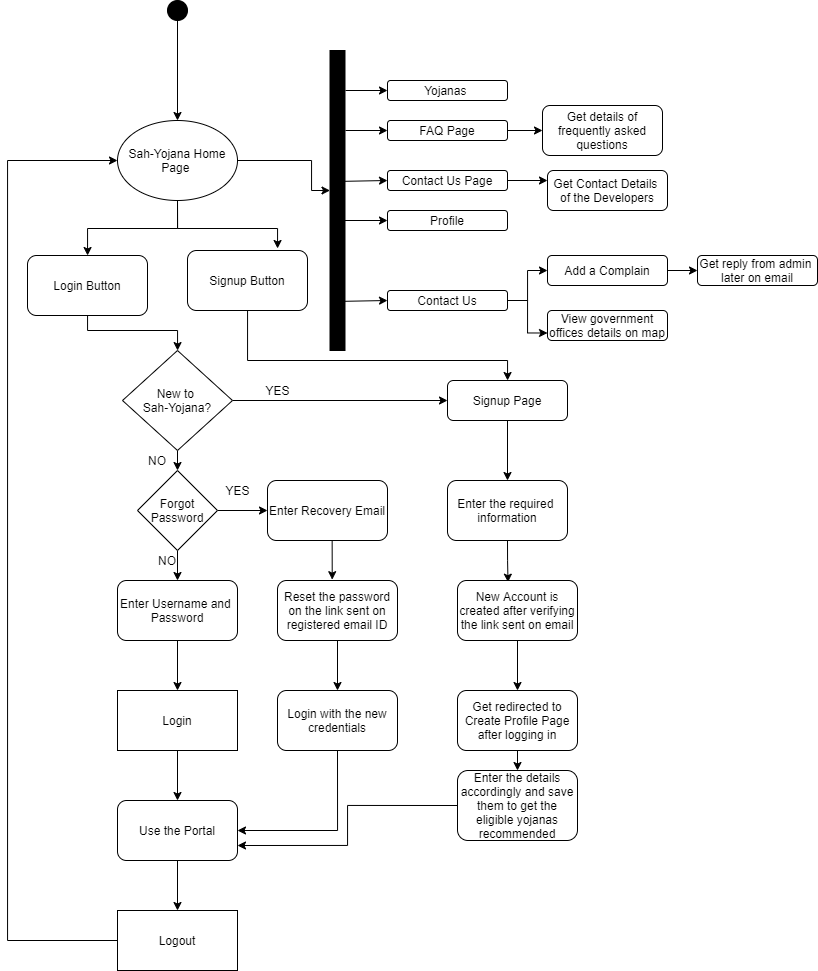

The diagram above was exported from draw.io. Its source (the exported page's mxGraphModel, read from the mxfile embedded in the PNG):
<mxGraphModel dx="1021" dy="2228" grid="1" gridSize="10" guides="1" tooltips="1" connect="1" arrows="1" fold="1" page="1" pageScale="1" pageWidth="1169" pageHeight="1654" math="0" shadow="0">
  <root>
    <mxCell id="WIyWlLk6GJQsqaUBKTNV-0" />
    <mxCell id="WIyWlLk6GJQsqaUBKTNV-1" parent="WIyWlLk6GJQsqaUBKTNV-0" />
    <mxCell id="FpKE-sDqR-hBrcB8POGW-7" value="" style="edgeStyle=orthogonalEdgeStyle;rounded=0;orthogonalLoop=1;jettySize=auto;html=1;" parent="WIyWlLk6GJQsqaUBKTNV-1" source="FpKE-sDqR-hBrcB8POGW-1" target="FpKE-sDqR-hBrcB8POGW-4" edge="1">
      <mxGeometry relative="1" as="geometry">
        <Array as="points">
          <mxPoint x="390" y="188" />
          <mxPoint x="300" y="188" />
        </Array>
      </mxGeometry>
    </mxCell>
    <mxCell id="FpKE-sDqR-hBrcB8POGW-40" style="edgeStyle=orthogonalEdgeStyle;rounded=0;orthogonalLoop=1;jettySize=auto;html=1;exitX=1;exitY=0.5;exitDx=0;exitDy=0;" parent="WIyWlLk6GJQsqaUBKTNV-1" source="FpKE-sDqR-hBrcB8POGW-1" target="FpKE-sDqR-hBrcB8POGW-39" edge="1">
      <mxGeometry relative="1" as="geometry">
        <mxPoint x="524" y="120" as="targetPoint" />
        <Array as="points">
          <mxPoint x="524" y="120" />
          <mxPoint x="524" y="150" />
        </Array>
      </mxGeometry>
    </mxCell>
    <mxCell id="El6fBOQaS97tJ9kAMZ13-6" style="edgeStyle=orthogonalEdgeStyle;rounded=0;orthogonalLoop=1;jettySize=auto;html=1;" edge="1" parent="WIyWlLk6GJQsqaUBKTNV-1">
      <mxGeometry relative="1" as="geometry">
        <mxPoint x="390" y="158" as="sourcePoint" />
        <mxPoint x="490.05882352941194" y="207.99999999999955" as="targetPoint" />
        <Array as="points">
          <mxPoint x="390" y="188" />
          <mxPoint x="490" y="188" />
        </Array>
      </mxGeometry>
    </mxCell>
    <mxCell id="FpKE-sDqR-hBrcB8POGW-1" value="Sah-Yojana Home&lt;br&gt;Page&amp;nbsp;" style="ellipse;whiteSpace=wrap;html=1;" parent="WIyWlLk6GJQsqaUBKTNV-1" vertex="1">
      <mxGeometry x="330" y="80" width="120" height="80" as="geometry" />
    </mxCell>
    <mxCell id="FpKE-sDqR-hBrcB8POGW-2" value="" style="ellipse;whiteSpace=wrap;html=1;aspect=fixed;fillColor=#000000;" parent="WIyWlLk6GJQsqaUBKTNV-1" vertex="1">
      <mxGeometry x="380" y="-40" width="20" height="20" as="geometry" />
    </mxCell>
    <mxCell id="FpKE-sDqR-hBrcB8POGW-3" value="" style="endArrow=classic;html=1;exitX=0.5;exitY=1;exitDx=0;exitDy=0;entryX=0.5;entryY=0;entryDx=0;entryDy=0;" parent="WIyWlLk6GJQsqaUBKTNV-1" source="FpKE-sDqR-hBrcB8POGW-2" target="FpKE-sDqR-hBrcB8POGW-1" edge="1">
      <mxGeometry width="50" height="50" relative="1" as="geometry">
        <mxPoint x="560" y="130" as="sourcePoint" />
        <mxPoint x="610" y="80" as="targetPoint" />
      </mxGeometry>
    </mxCell>
    <mxCell id="FpKE-sDqR-hBrcB8POGW-6" value="" style="edgeStyle=orthogonalEdgeStyle;rounded=0;orthogonalLoop=1;jettySize=auto;html=1;" parent="WIyWlLk6GJQsqaUBKTNV-1" source="FpKE-sDqR-hBrcB8POGW-4" target="FpKE-sDqR-hBrcB8POGW-5" edge="1">
      <mxGeometry relative="1" as="geometry">
        <Array as="points">
          <mxPoint x="300" y="290" />
          <mxPoint x="390" y="290" />
        </Array>
      </mxGeometry>
    </mxCell>
    <mxCell id="FpKE-sDqR-hBrcB8POGW-4" value="Login Button" style="rounded=1;whiteSpace=wrap;html=1;fillColor=#FFFFFF;" parent="WIyWlLk6GJQsqaUBKTNV-1" vertex="1">
      <mxGeometry x="240" y="215" width="120" height="60" as="geometry" />
    </mxCell>
    <mxCell id="FpKE-sDqR-hBrcB8POGW-23" style="edgeStyle=orthogonalEdgeStyle;rounded=0;orthogonalLoop=1;jettySize=auto;html=1;exitX=0.5;exitY=1;exitDx=0;exitDy=0;entryX=0.5;entryY=0;entryDx=0;entryDy=0;" parent="WIyWlLk6GJQsqaUBKTNV-1" source="FpKE-sDqR-hBrcB8POGW-5" target="FpKE-sDqR-hBrcB8POGW-19" edge="1">
      <mxGeometry relative="1" as="geometry" />
    </mxCell>
    <mxCell id="FpKE-sDqR-hBrcB8POGW-33" style="edgeStyle=orthogonalEdgeStyle;rounded=0;orthogonalLoop=1;jettySize=auto;html=1;exitX=1;exitY=0.5;exitDx=0;exitDy=0;entryX=0;entryY=0.5;entryDx=0;entryDy=0;" parent="WIyWlLk6GJQsqaUBKTNV-1" source="FpKE-sDqR-hBrcB8POGW-5" target="FpKE-sDqR-hBrcB8POGW-31" edge="1">
      <mxGeometry relative="1" as="geometry" />
    </mxCell>
    <mxCell id="FpKE-sDqR-hBrcB8POGW-5" value="New to&amp;nbsp;&lt;br&gt;Sah-Yojana?" style="rhombus;whiteSpace=wrap;html=1;fillColor=#FFFFFF;" parent="WIyWlLk6GJQsqaUBKTNV-1" vertex="1">
      <mxGeometry x="335" y="310" width="110" height="100" as="geometry" />
    </mxCell>
    <mxCell id="FpKE-sDqR-hBrcB8POGW-13" style="edgeStyle=orthogonalEdgeStyle;rounded=0;orthogonalLoop=1;jettySize=auto;html=1;exitX=0.5;exitY=1;exitDx=0;exitDy=0;entryX=0.5;entryY=0;entryDx=0;entryDy=0;" parent="WIyWlLk6GJQsqaUBKTNV-1" source="FpKE-sDqR-hBrcB8POGW-8" target="FpKE-sDqR-hBrcB8POGW-9" edge="1">
      <mxGeometry relative="1" as="geometry" />
    </mxCell>
    <mxCell id="FpKE-sDqR-hBrcB8POGW-8" value="Enter Username and&amp;nbsp;&lt;br&gt;Password" style="rounded=1;whiteSpace=wrap;html=1;fillColor=#FFFFFF;" parent="WIyWlLk6GJQsqaUBKTNV-1" vertex="1">
      <mxGeometry x="330" y="540" width="120" height="60" as="geometry" />
    </mxCell>
    <mxCell id="FpKE-sDqR-hBrcB8POGW-14" style="edgeStyle=orthogonalEdgeStyle;rounded=0;orthogonalLoop=1;jettySize=auto;html=1;exitX=0.5;exitY=1;exitDx=0;exitDy=0;entryX=0.5;entryY=0;entryDx=0;entryDy=0;" parent="WIyWlLk6GJQsqaUBKTNV-1" source="FpKE-sDqR-hBrcB8POGW-9" target="FpKE-sDqR-hBrcB8POGW-10" edge="1">
      <mxGeometry relative="1" as="geometry" />
    </mxCell>
    <mxCell id="FpKE-sDqR-hBrcB8POGW-9" value="Login" style="rounded=0;whiteSpace=wrap;html=1;fillColor=#FFFFFF;" parent="WIyWlLk6GJQsqaUBKTNV-1" vertex="1">
      <mxGeometry x="330" y="650" width="120" height="60" as="geometry" />
    </mxCell>
    <mxCell id="FpKE-sDqR-hBrcB8POGW-15" style="edgeStyle=orthogonalEdgeStyle;rounded=0;orthogonalLoop=1;jettySize=auto;html=1;exitX=0.5;exitY=1;exitDx=0;exitDy=0;entryX=0.5;entryY=0;entryDx=0;entryDy=0;" parent="WIyWlLk6GJQsqaUBKTNV-1" source="FpKE-sDqR-hBrcB8POGW-10" target="FpKE-sDqR-hBrcB8POGW-11" edge="1">
      <mxGeometry relative="1" as="geometry" />
    </mxCell>
    <mxCell id="FpKE-sDqR-hBrcB8POGW-10" value="Use the Portal" style="rounded=1;whiteSpace=wrap;html=1;fillColor=#FFFFFF;" parent="WIyWlLk6GJQsqaUBKTNV-1" vertex="1">
      <mxGeometry x="330" y="760" width="120" height="60" as="geometry" />
    </mxCell>
    <mxCell id="FpKE-sDqR-hBrcB8POGW-16" style="edgeStyle=orthogonalEdgeStyle;rounded=0;orthogonalLoop=1;jettySize=auto;html=1;exitX=0;exitY=0.5;exitDx=0;exitDy=0;entryX=0;entryY=0.5;entryDx=0;entryDy=0;" parent="WIyWlLk6GJQsqaUBKTNV-1" source="FpKE-sDqR-hBrcB8POGW-11" target="FpKE-sDqR-hBrcB8POGW-1" edge="1">
      <mxGeometry relative="1" as="geometry">
        <Array as="points">
          <mxPoint x="220" y="900" />
          <mxPoint x="220" y="120" />
        </Array>
      </mxGeometry>
    </mxCell>
    <mxCell id="FpKE-sDqR-hBrcB8POGW-11" value="Logout" style="rounded=0;whiteSpace=wrap;html=1;fillColor=#FFFFFF;" parent="WIyWlLk6GJQsqaUBKTNV-1" vertex="1">
      <mxGeometry x="330" y="870" width="120" height="60" as="geometry" />
    </mxCell>
    <mxCell id="FpKE-sDqR-hBrcB8POGW-18" value="NO" style="text;html=1;strokeColor=none;fillColor=none;align=center;verticalAlign=middle;whiteSpace=wrap;rounded=0;" parent="WIyWlLk6GJQsqaUBKTNV-1" vertex="1">
      <mxGeometry x="350" y="410" width="40" height="20" as="geometry" />
    </mxCell>
    <mxCell id="FpKE-sDqR-hBrcB8POGW-21" style="edgeStyle=orthogonalEdgeStyle;rounded=0;orthogonalLoop=1;jettySize=auto;html=1;exitX=0.5;exitY=1;exitDx=0;exitDy=0;entryX=0.5;entryY=0;entryDx=0;entryDy=0;" parent="WIyWlLk6GJQsqaUBKTNV-1" source="FpKE-sDqR-hBrcB8POGW-19" target="FpKE-sDqR-hBrcB8POGW-8" edge="1">
      <mxGeometry relative="1" as="geometry" />
    </mxCell>
    <mxCell id="FpKE-sDqR-hBrcB8POGW-25" style="edgeStyle=orthogonalEdgeStyle;rounded=0;orthogonalLoop=1;jettySize=auto;html=1;exitX=1;exitY=0.5;exitDx=0;exitDy=0;entryX=0;entryY=0.5;entryDx=0;entryDy=0;" parent="WIyWlLk6GJQsqaUBKTNV-1" source="FpKE-sDqR-hBrcB8POGW-19" target="FpKE-sDqR-hBrcB8POGW-24" edge="1">
      <mxGeometry relative="1" as="geometry" />
    </mxCell>
    <mxCell id="FpKE-sDqR-hBrcB8POGW-19" value="Forgot Password" style="rhombus;whiteSpace=wrap;html=1;fillColor=#FFFFFF;" parent="WIyWlLk6GJQsqaUBKTNV-1" vertex="1">
      <mxGeometry x="350" y="430" width="80" height="80" as="geometry" />
    </mxCell>
    <mxCell id="FpKE-sDqR-hBrcB8POGW-22" value="NO" style="text;html=1;strokeColor=none;fillColor=none;align=center;verticalAlign=middle;whiteSpace=wrap;rounded=0;" parent="WIyWlLk6GJQsqaUBKTNV-1" vertex="1">
      <mxGeometry x="360" y="510" width="40" height="20" as="geometry" />
    </mxCell>
    <mxCell id="FpKE-sDqR-hBrcB8POGW-30" style="edgeStyle=orthogonalEdgeStyle;rounded=0;orthogonalLoop=1;jettySize=auto;html=1;exitX=0.5;exitY=1;exitDx=0;exitDy=0;entryX=0.456;entryY=-0.014;entryDx=0;entryDy=0;entryPerimeter=0;" parent="WIyWlLk6GJQsqaUBKTNV-1" source="FpKE-sDqR-hBrcB8POGW-24" target="FpKE-sDqR-hBrcB8POGW-26" edge="1">
      <mxGeometry relative="1" as="geometry" />
    </mxCell>
    <mxCell id="FpKE-sDqR-hBrcB8POGW-24" value="Enter Recovery Email" style="rounded=1;whiteSpace=wrap;html=1;fillColor=#FFFFFF;" parent="WIyWlLk6GJQsqaUBKTNV-1" vertex="1">
      <mxGeometry x="480" y="440" width="120" height="60" as="geometry" />
    </mxCell>
    <mxCell id="FpKE-sDqR-hBrcB8POGW-29" style="edgeStyle=orthogonalEdgeStyle;rounded=0;orthogonalLoop=1;jettySize=auto;html=1;exitX=0.5;exitY=1;exitDx=0;exitDy=0;entryX=0.5;entryY=0;entryDx=0;entryDy=0;" parent="WIyWlLk6GJQsqaUBKTNV-1" source="FpKE-sDqR-hBrcB8POGW-26" target="FpKE-sDqR-hBrcB8POGW-27" edge="1">
      <mxGeometry relative="1" as="geometry" />
    </mxCell>
    <mxCell id="FpKE-sDqR-hBrcB8POGW-26" value="Reset the password on the link sent on registered email ID" style="rounded=1;whiteSpace=wrap;html=1;fillColor=#FFFFFF;" parent="WIyWlLk6GJQsqaUBKTNV-1" vertex="1">
      <mxGeometry x="490" y="540" width="120" height="60" as="geometry" />
    </mxCell>
    <mxCell id="FpKE-sDqR-hBrcB8POGW-28" style="edgeStyle=orthogonalEdgeStyle;rounded=0;orthogonalLoop=1;jettySize=auto;html=1;exitX=0.5;exitY=1;exitDx=0;exitDy=0;entryX=1;entryY=0.5;entryDx=0;entryDy=0;" parent="WIyWlLk6GJQsqaUBKTNV-1" source="FpKE-sDqR-hBrcB8POGW-27" target="FpKE-sDqR-hBrcB8POGW-10" edge="1">
      <mxGeometry relative="1" as="geometry" />
    </mxCell>
    <mxCell id="FpKE-sDqR-hBrcB8POGW-27" value="Login with the new&lt;br&gt;credentials" style="rounded=1;whiteSpace=wrap;html=1;fillColor=#FFFFFF;" parent="WIyWlLk6GJQsqaUBKTNV-1" vertex="1">
      <mxGeometry x="490" y="650" width="120" height="60" as="geometry" />
    </mxCell>
    <mxCell id="FpKE-sDqR-hBrcB8POGW-34" style="edgeStyle=orthogonalEdgeStyle;rounded=0;orthogonalLoop=1;jettySize=auto;html=1;exitX=0.5;exitY=1;exitDx=0;exitDy=0;" parent="WIyWlLk6GJQsqaUBKTNV-1" source="FpKE-sDqR-hBrcB8POGW-31" target="FpKE-sDqR-hBrcB8POGW-32" edge="1">
      <mxGeometry relative="1" as="geometry" />
    </mxCell>
    <mxCell id="FpKE-sDqR-hBrcB8POGW-31" value="Signup Page" style="rounded=1;whiteSpace=wrap;html=1;fillColor=#FFFFFF;" parent="WIyWlLk6GJQsqaUBKTNV-1" vertex="1">
      <mxGeometry x="660" y="340" width="120" height="40" as="geometry" />
    </mxCell>
    <mxCell id="FpKE-sDqR-hBrcB8POGW-37" style="edgeStyle=orthogonalEdgeStyle;rounded=0;orthogonalLoop=1;jettySize=auto;html=1;exitX=0.5;exitY=1;exitDx=0;exitDy=0;entryX=0.421;entryY=0.028;entryDx=0;entryDy=0;entryPerimeter=0;" parent="WIyWlLk6GJQsqaUBKTNV-1" source="FpKE-sDqR-hBrcB8POGW-32" target="FpKE-sDqR-hBrcB8POGW-35" edge="1">
      <mxGeometry relative="1" as="geometry" />
    </mxCell>
    <mxCell id="FpKE-sDqR-hBrcB8POGW-32" value="Enter the required&amp;nbsp;&lt;br&gt;information" style="rounded=1;whiteSpace=wrap;html=1;fillColor=#FFFFFF;" parent="WIyWlLk6GJQsqaUBKTNV-1" vertex="1">
      <mxGeometry x="660" y="440" width="120" height="60" as="geometry" />
    </mxCell>
    <mxCell id="FpKE-sDqR-hBrcB8POGW-73" style="edgeStyle=orthogonalEdgeStyle;rounded=0;orthogonalLoop=1;jettySize=auto;html=1;exitX=0.5;exitY=1;exitDx=0;exitDy=0;entryX=0.5;entryY=0;entryDx=0;entryDy=0;" parent="WIyWlLk6GJQsqaUBKTNV-1" source="FpKE-sDqR-hBrcB8POGW-35" target="FpKE-sDqR-hBrcB8POGW-72" edge="1">
      <mxGeometry relative="1" as="geometry" />
    </mxCell>
    <mxCell id="FpKE-sDqR-hBrcB8POGW-35" value="New Account is created after verifying the link sent on email" style="rounded=1;whiteSpace=wrap;html=1;fillColor=#FFFFFF;" parent="WIyWlLk6GJQsqaUBKTNV-1" vertex="1">
      <mxGeometry x="670" y="540" width="120" height="60" as="geometry" />
    </mxCell>
    <mxCell id="FpKE-sDqR-hBrcB8POGW-39" value="" style="rounded=0;whiteSpace=wrap;html=1;direction=south;fillColor=#000000;" parent="WIyWlLk6GJQsqaUBKTNV-1" vertex="1">
      <mxGeometry x="542.5" y="10" width="15" height="300" as="geometry" />
    </mxCell>
    <mxCell id="FpKE-sDqR-hBrcB8POGW-42" value="Yojanas&amp;nbsp;" style="rounded=1;whiteSpace=wrap;html=1;fillColor=#FFFFFF;" parent="WIyWlLk6GJQsqaUBKTNV-1" vertex="1">
      <mxGeometry x="600" y="40" width="120" height="20" as="geometry" />
    </mxCell>
    <mxCell id="FpKE-sDqR-hBrcB8POGW-59" style="edgeStyle=orthogonalEdgeStyle;rounded=0;orthogonalLoop=1;jettySize=auto;html=1;exitX=1;exitY=0.5;exitDx=0;exitDy=0;entryX=0;entryY=0.5;entryDx=0;entryDy=0;" parent="WIyWlLk6GJQsqaUBKTNV-1" source="FpKE-sDqR-hBrcB8POGW-43" target="FpKE-sDqR-hBrcB8POGW-54" edge="1">
      <mxGeometry relative="1" as="geometry" />
    </mxCell>
    <mxCell id="FpKE-sDqR-hBrcB8POGW-43" value="FAQ Page" style="rounded=1;whiteSpace=wrap;html=1;fillColor=#FFFFFF;" parent="WIyWlLk6GJQsqaUBKTNV-1" vertex="1">
      <mxGeometry x="600" y="80" width="120" height="20" as="geometry" />
    </mxCell>
    <mxCell id="FpKE-sDqR-hBrcB8POGW-60" style="edgeStyle=orthogonalEdgeStyle;rounded=0;orthogonalLoop=1;jettySize=auto;html=1;exitX=1;exitY=0.5;exitDx=0;exitDy=0;entryX=0;entryY=0.25;entryDx=0;entryDy=0;" parent="WIyWlLk6GJQsqaUBKTNV-1" source="FpKE-sDqR-hBrcB8POGW-45" target="FpKE-sDqR-hBrcB8POGW-58" edge="1">
      <mxGeometry relative="1" as="geometry" />
    </mxCell>
    <mxCell id="FpKE-sDqR-hBrcB8POGW-45" value="Contact Us Page&lt;span style=&quot;color: rgba(0 , 0 , 0 , 0) ; font-family: monospace ; font-size: 0px&quot;&gt;%3CmxGraphModel%3E%3Croot%3E%3CmxCell%20id%3D%220%22%2F%3E%3CmxCell%20id%3D%221%22%20parent%3D%220%22%2F%3E%3CmxCell%20id%3D%222%22%20value%3D%22Schemes%20Page%22%20style%3D%22rounded%3D1%3BwhiteSpace%3Dwrap%3Bhtml%3D1%3BfillColor%3D%23FFFFFF%3B%22%20vertex%3D%221%22%20parent%3D%221%22%3E%3CmxGeometry%20x%3D%22600%22%20y%3D%2210%22%20width%3D%22120%22%20height%3D%2230%22%20as%3D%22geometry%22%2F%3E%3C%2FmxCell%3E%3C%2Froot%3E%3C%2FmxGraphModel%3E&lt;/span&gt;" style="rounded=1;whiteSpace=wrap;html=1;fillColor=#FFFFFF;" parent="WIyWlLk6GJQsqaUBKTNV-1" vertex="1">
      <mxGeometry x="600" y="130" width="120" height="20" as="geometry" />
    </mxCell>
    <mxCell id="FpKE-sDqR-hBrcB8POGW-46" value="Profile" style="rounded=1;whiteSpace=wrap;html=1;fillColor=#FFFFFF;" parent="WIyWlLk6GJQsqaUBKTNV-1" vertex="1">
      <mxGeometry x="600" y="170" width="120" height="20" as="geometry" />
    </mxCell>
    <mxCell id="FpKE-sDqR-hBrcB8POGW-49" value="" style="endArrow=classic;html=1;entryX=0;entryY=0.5;entryDx=0;entryDy=0;" parent="WIyWlLk6GJQsqaUBKTNV-1" target="FpKE-sDqR-hBrcB8POGW-46" edge="1">
      <mxGeometry width="50" height="50" relative="1" as="geometry">
        <mxPoint x="557" y="180" as="sourcePoint" />
        <mxPoint x="610" y="255" as="targetPoint" />
      </mxGeometry>
    </mxCell>
    <mxCell id="FpKE-sDqR-hBrcB8POGW-50" value="" style="endArrow=classic;html=1;entryX=0;entryY=0.5;entryDx=0;entryDy=0;exitX=0.436;exitY=-0.01;exitDx=0;exitDy=0;exitPerimeter=0;" parent="WIyWlLk6GJQsqaUBKTNV-1" source="FpKE-sDqR-hBrcB8POGW-39" target="FpKE-sDqR-hBrcB8POGW-45" edge="1">
      <mxGeometry width="50" height="50" relative="1" as="geometry">
        <mxPoint x="580.0050000000001" y="264.9000000000001" as="sourcePoint" />
        <mxPoint x="620" y="265" as="targetPoint" />
      </mxGeometry>
    </mxCell>
    <mxCell id="FpKE-sDqR-hBrcB8POGW-52" value="" style="endArrow=classic;html=1;entryX=0;entryY=0.5;entryDx=0;entryDy=0;" parent="WIyWlLk6GJQsqaUBKTNV-1" target="FpKE-sDqR-hBrcB8POGW-43" edge="1">
      <mxGeometry width="50" height="50" relative="1" as="geometry">
        <mxPoint x="558" y="90" as="sourcePoint" />
        <mxPoint x="640" y="285" as="targetPoint" />
      </mxGeometry>
    </mxCell>
    <mxCell id="FpKE-sDqR-hBrcB8POGW-53" value="" style="endArrow=classic;html=1;entryX=0;entryY=0.5;entryDx=0;entryDy=0;" parent="WIyWlLk6GJQsqaUBKTNV-1" target="FpKE-sDqR-hBrcB8POGW-42" edge="1">
      <mxGeometry width="50" height="50" relative="1" as="geometry">
        <mxPoint x="558" y="50" as="sourcePoint" />
        <mxPoint x="650" y="295" as="targetPoint" />
      </mxGeometry>
    </mxCell>
    <mxCell id="FpKE-sDqR-hBrcB8POGW-54" value="Get details of frequently asked questions" style="rounded=1;whiteSpace=wrap;html=1;fillColor=#FFFFFF;" parent="WIyWlLk6GJQsqaUBKTNV-1" vertex="1">
      <mxGeometry x="755" y="65" width="120" height="50" as="geometry" />
    </mxCell>
    <mxCell id="FpKE-sDqR-hBrcB8POGW-70" style="edgeStyle=orthogonalEdgeStyle;rounded=0;orthogonalLoop=1;jettySize=auto;html=1;exitX=1;exitY=0.5;exitDx=0;exitDy=0;entryX=0;entryY=0.5;entryDx=0;entryDy=0;" parent="WIyWlLk6GJQsqaUBKTNV-1" source="FpKE-sDqR-hBrcB8POGW-55" target="FpKE-sDqR-hBrcB8POGW-68" edge="1">
      <mxGeometry relative="1" as="geometry" />
    </mxCell>
    <mxCell id="El6fBOQaS97tJ9kAMZ13-3" style="edgeStyle=orthogonalEdgeStyle;rounded=0;orthogonalLoop=1;jettySize=auto;html=1;entryX=0;entryY=0.75;entryDx=0;entryDy=0;" edge="1" parent="WIyWlLk6GJQsqaUBKTNV-1" source="FpKE-sDqR-hBrcB8POGW-55" target="BDPDlWypn-GxPmDImH09-0">
      <mxGeometry relative="1" as="geometry" />
    </mxCell>
    <mxCell id="FpKE-sDqR-hBrcB8POGW-55" value="Contact Us" style="rounded=1;whiteSpace=wrap;html=1;fillColor=#FFFFFF;" parent="WIyWlLk6GJQsqaUBKTNV-1" vertex="1">
      <mxGeometry x="600" y="250" width="120" height="20" as="geometry" />
    </mxCell>
    <mxCell id="FpKE-sDqR-hBrcB8POGW-58" value="Get Contact Details&amp;nbsp;&lt;br&gt;of the Developers" style="rounded=1;whiteSpace=wrap;html=1;fillColor=#FFFFFF;" parent="WIyWlLk6GJQsqaUBKTNV-1" vertex="1">
      <mxGeometry x="760" y="130" width="120" height="40" as="geometry" />
    </mxCell>
    <mxCell id="FpKE-sDqR-hBrcB8POGW-61" value="" style="endArrow=classic;html=1;exitX=0.836;exitY=0.036;exitDx=0;exitDy=0;exitPerimeter=0;entryX=0;entryY=0.5;entryDx=0;entryDy=0;" parent="WIyWlLk6GJQsqaUBKTNV-1" source="FpKE-sDqR-hBrcB8POGW-39" target="FpKE-sDqR-hBrcB8POGW-55" edge="1">
      <mxGeometry width="50" height="50" relative="1" as="geometry">
        <mxPoint x="590" y="270" as="sourcePoint" />
        <mxPoint x="590" y="264" as="targetPoint" />
      </mxGeometry>
    </mxCell>
    <mxCell id="El6fBOQaS97tJ9kAMZ13-2" value="" style="edgeStyle=orthogonalEdgeStyle;rounded=0;orthogonalLoop=1;jettySize=auto;html=1;" edge="1" parent="WIyWlLk6GJQsqaUBKTNV-1" source="FpKE-sDqR-hBrcB8POGW-68" target="FpKE-sDqR-hBrcB8POGW-69">
      <mxGeometry relative="1" as="geometry" />
    </mxCell>
    <mxCell id="FpKE-sDqR-hBrcB8POGW-68" value="Add a Complain" style="rounded=1;whiteSpace=wrap;html=1;fillColor=#FFFFFF;" parent="WIyWlLk6GJQsqaUBKTNV-1" vertex="1">
      <mxGeometry x="760" y="215" width="120" height="30" as="geometry" />
    </mxCell>
    <mxCell id="FpKE-sDqR-hBrcB8POGW-69" value="Get reply from admin&amp;nbsp;&lt;br&gt;later on email" style="rounded=1;whiteSpace=wrap;html=1;fillColor=#FFFFFF;" parent="WIyWlLk6GJQsqaUBKTNV-1" vertex="1">
      <mxGeometry x="910" y="215" width="120" height="30" as="geometry" />
    </mxCell>
    <mxCell id="FpKE-sDqR-hBrcB8POGW-75" style="edgeStyle=orthogonalEdgeStyle;rounded=0;orthogonalLoop=1;jettySize=auto;html=1;exitX=0.5;exitY=1;exitDx=0;exitDy=0;entryX=0.5;entryY=0;entryDx=0;entryDy=0;" parent="WIyWlLk6GJQsqaUBKTNV-1" source="FpKE-sDqR-hBrcB8POGW-72" target="FpKE-sDqR-hBrcB8POGW-74" edge="1">
      <mxGeometry relative="1" as="geometry" />
    </mxCell>
    <mxCell id="FpKE-sDqR-hBrcB8POGW-72" value="Get redirected to Create Profile Page after logging in" style="rounded=1;whiteSpace=wrap;html=1;fillColor=#FFFFFF;" parent="WIyWlLk6GJQsqaUBKTNV-1" vertex="1">
      <mxGeometry x="670" y="650" width="120" height="60" as="geometry" />
    </mxCell>
    <mxCell id="FpKE-sDqR-hBrcB8POGW-76" style="edgeStyle=orthogonalEdgeStyle;rounded=0;orthogonalLoop=1;jettySize=auto;html=1;exitX=0;exitY=0.5;exitDx=0;exitDy=0;entryX=1;entryY=0.75;entryDx=0;entryDy=0;" parent="WIyWlLk6GJQsqaUBKTNV-1" source="FpKE-sDqR-hBrcB8POGW-74" target="FpKE-sDqR-hBrcB8POGW-10" edge="1">
      <mxGeometry relative="1" as="geometry" />
    </mxCell>
    <mxCell id="FpKE-sDqR-hBrcB8POGW-74" value="Enter the details accordingly and save them to get the eligible yojanas recommended" style="rounded=1;whiteSpace=wrap;html=1;fillColor=#FFFFFF;" parent="WIyWlLk6GJQsqaUBKTNV-1" vertex="1">
      <mxGeometry x="670" y="730" width="120" height="70" as="geometry" />
    </mxCell>
    <mxCell id="BDPDlWypn-GxPmDImH09-0" value="View government offices details on map" style="rounded=1;whiteSpace=wrap;html=1;fillColor=#FFFFFF;" parent="WIyWlLk6GJQsqaUBKTNV-1" vertex="1">
      <mxGeometry x="760" y="270" width="120" height="30" as="geometry" />
    </mxCell>
    <mxCell id="El6fBOQaS97tJ9kAMZ13-0" value="YES" style="text;html=1;align=center;verticalAlign=middle;resizable=0;points=[];autosize=1;strokeColor=none;" vertex="1" parent="WIyWlLk6GJQsqaUBKTNV-1">
      <mxGeometry x="470" y="340" width="40" height="20" as="geometry" />
    </mxCell>
    <mxCell id="El6fBOQaS97tJ9kAMZ13-1" value="YES" style="text;html=1;align=center;verticalAlign=middle;resizable=0;points=[];autosize=1;strokeColor=none;" vertex="1" parent="WIyWlLk6GJQsqaUBKTNV-1">
      <mxGeometry x="430" y="440" width="40" height="20" as="geometry" />
    </mxCell>
    <mxCell id="El6fBOQaS97tJ9kAMZ13-7" style="edgeStyle=orthogonalEdgeStyle;rounded=0;orthogonalLoop=1;jettySize=auto;html=1;" edge="1" parent="WIyWlLk6GJQsqaUBKTNV-1" source="El6fBOQaS97tJ9kAMZ13-5" target="FpKE-sDqR-hBrcB8POGW-31">
      <mxGeometry relative="1" as="geometry">
        <Array as="points">
          <mxPoint x="460" y="320" />
          <mxPoint x="720" y="320" />
        </Array>
      </mxGeometry>
    </mxCell>
    <mxCell id="El6fBOQaS97tJ9kAMZ13-5" value="Signup Button" style="rounded=1;whiteSpace=wrap;html=1;fillColor=#FFFFFF;" vertex="1" parent="WIyWlLk6GJQsqaUBKTNV-1">
      <mxGeometry x="400" y="210" width="120" height="60" as="geometry" />
    </mxCell>
  </root>
</mxGraphModel>